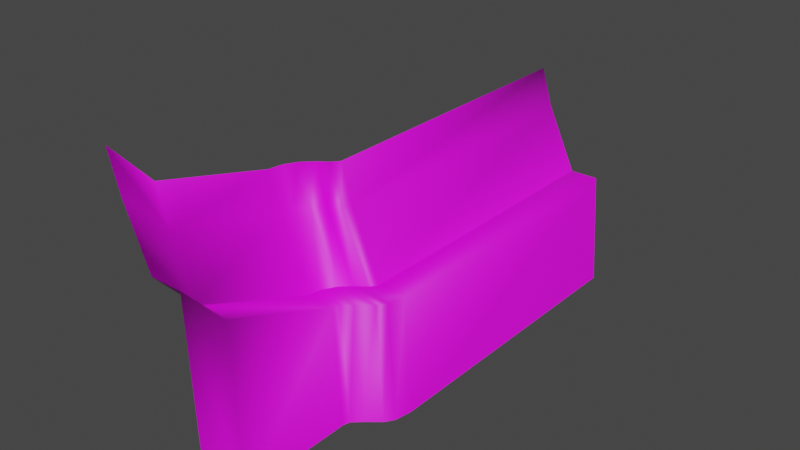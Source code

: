 # Source: Level2.blend  (saved by Blender 3.2.14; exported with 4.5.12 LTS)
import bpy
from mathutils import Matrix  # noqa: F401  (used for matrix-valued properties, if any)

bpy.ops.wm.read_factory_settings(use_empty=True)
scene = bpy.context.scene
scene.name = 'Scene'

# ---- collections
col_collection = bpy.data.collections.new('Collection'); scene.collection.children.link(col_collection)

# ---- images (referenced by path relative to the original .blend; pixels are not part of the script)
import os
ASSET_DIR = os.environ.get("B2B_ASSET_DIR", "")  # directory of the original .blend (textures are referenced by path, not embedded)
HERE = os.path.dirname(os.path.abspath(__file__))  # packed textures are extracted next to this script under _unpacked/

def load_image(name, relpath, width, height, colorspace="sRGB"):
    """Load a texture the original file referenced (path relative to the .blend, or extracted next to this script)."""
    p = next((c for c in (os.path.join(HERE, relpath), os.path.join(ASSET_DIR, relpath)) if relpath and os.path.exists(c)), "")
    if p:
        img = bpy.data.images.load(p, check_existing=True)
        img.name = name
    else:  # same state as the original file: an image datablock whose file is absent (Cycles renders it pink)
        img = bpy.data.images.new(name, width, height)
        img.source = "FILE"
        img.filepath = "//" + (relpath or name)
    img.colorspace_settings.name = colorspace
    return img
img_diffusecolor_texture = load_image('DiffuseColor_Texture', 'Environment_Texture_Snow_512px.png', 1024, 1024, 'sRGB')

# ---- materials (node trees are filled in below, after node groups)
mat_walltest = bpy.data.materials.new('Walltest')
mat_walltest.use_transparent_shadow = False
mat_walltest.diffuse_color = (1.0, 1.0, 1.0, 1.0)
mat_walltest.roughness = 0.5528
mat_floor = bpy.data.materials.new('Floor')
mat_floor.use_transparent_shadow = False
mat_floor.diffuse_color = (1.0, 1.0, 1.0, 1.0)
mat_floor.roughness = 0.5528

# ---- material node trees
mat_walltest.use_nodes = True; mat_walltest.node_tree.nodes.clear()
_N = mat_walltest.node_tree.nodes; _L = mat_walltest.node_tree.links
n0 = _N.new('ShaderNodeBsdfPrincipled'); n0.name = 'Principled BSDF'; n0.location = (10, 300)
n0.distribution = 'GGX'
n0.subsurface_method = 'RANDOM_WALK_SKIN'
n0.inputs[0].default_value = (1.0, 1.0, 1.0, 1.0)
n0.inputs[2].default_value = 0.5528
n0.inputs[3].default_value = 1.45
n0.inputs[27].default_value = (0.0, 0.0, 0.0, 1.0)
n0.inputs[28].default_value = 1.0
n1 = _N.new('ShaderNodeOutputMaterial'); n1.name = 'Material Output'; n1.location = (300, 300)
n2 = _N.new('ShaderNodeNormalMap'); n2.name = 'Normal Map'; n2.location = (-300, -300)
n2.label = 'Normal/Map'
n2.inputs[0].default_value = 0.0
_L.new(n0.outputs[0], n1.inputs[0])
_L.new(n2.outputs[0], n0.inputs[5])
n1.is_active_output = True
mat_floor.use_nodes = True; mat_floor.node_tree.nodes.clear()
_N = mat_floor.node_tree.nodes; _L = mat_floor.node_tree.links
n0 = _N.new('ShaderNodeBsdfPrincipled'); n0.name = 'Principled BSDF'; n0.location = (10, 300)
n0.distribution = 'GGX'
n0.subsurface_method = 'RANDOM_WALK_SKIN'
n0.inputs[2].default_value = 0.5528
n0.inputs[3].default_value = 1.45
n0.inputs[27].default_value = (0.0, 0.0, 0.0, 1.0)
n0.inputs[28].default_value = 1.0
n1 = _N.new('ShaderNodeOutputMaterial'); n1.name = 'Material Output'; n1.location = (300, 300)
n2 = _N.new('ShaderNodeNormalMap'); n2.name = 'Normal Map'; n2.location = (-300, -300)
n2.label = 'Normal/Map'
n3 = _N.new('ShaderNodeTexImage'); n3.name = 'Image Texture'; n3.location = (-300, 600)
n3.image = img_diffusecolor_texture
_L.new(n0.outputs[0], n1.inputs[0])
_L.new(n2.outputs[0], n0.inputs[5])
_L.new(n3.outputs[0], n0.inputs[0])
n1.is_active_output = True

# ---- world
world_world = bpy.data.worlds.new('World'); scene.world = world_world
world_world.use_nodes = True; world_world.node_tree.nodes.clear()
_N = world_world.node_tree.nodes; _L = world_world.node_tree.links
n0 = _N.new('ShaderNodeOutputWorld'); n0.name = 'World Output'; n0.location = (300, 300)
n1 = _N.new('ShaderNodeBackground'); n1.name = 'Background'; n1.location = (10, 300)
n1.inputs[0].default_value = (0.05088, 0.05088, 0.05088, 1.0)
_L.new(n1.outputs[0], n0.inputs[0])
n0.is_active_output = True
world_world.color = (0.05088, 0.05088, 0.05088)
world_world.use_sun_shadow = False
world_world.sun_shadow_jitter_overblur = 0.0

# ---- meshes
me_scene_002 = bpy.data.meshes.new('Scene.002')
me_scene_002.from_pydata([(-31.6, 107.2, 233.6), (-31.6, 107.2, 735.9), (25.28, 107.2, 151.1), (25.28, 178.8, -36.77), (22.07, 107.2, 172.8), (11.16, 107.2, 193.8), (-6.069, 107.2, 210.4), (-22.48, 107.2, 222.4), (36.01, 207.1, 235.9), (52.41, 207.1, 224.0), (69.65, 207.1, 207.3), (80.55, 207.1, 186.3), (83.76, 256.3, -23.24), (83.76, 207.1, 164.6), (26.88, 207.1, 749.4), (26.88, 207.1, 247.1), (54.96, 269.3, 235.9), (71.37, 269.3, 224.0), (88.6, 269.3, 207.3), (99.51, 269.3, 186.3), (102.7, 318.4, -23.24), (102.7, 269.3, 164.6), (45.83, 269.3, 749.4), (45.83, 269.3, 247.1), (25.28, 246.8, -99.56), (83.76, 324.3, -86.03), (102.7, 386.4, -86.03), (-78.54, 107.2, 233.7), (-31.6, 107.2, 233.6), (-78.54, 107.2, 736.0), (-31.6, 107.2, 735.9), (-24.66, 107.9, 148.6), (25.28, 107.2, 151.1), (-24.66, 178.8, -36.65), (25.28, 178.8, -36.77), (-27.76, 107.2, 159.2), (-41.11, 107.2, 171.7), (22.07, 107.2, 172.8), (11.16, 107.2, 193.8), (-73.5, 107.2, 204.8), (-63.97, 107.2, 190.5), (-6.069, 107.2, 210.4), (-22.48, 107.2, 222.4), (-90.89, -79.76, 736.0), (-90.89, -79.76, 233.7), (-37.01, -79.76, 148.6), (-37.01, -79.76, -36.65), (-40.11, -79.76, 159.2), (-53.46, -79.76, 171.7), (-85.85, -79.76, 204.8), (-76.32, -79.76, 190.5), (-24.66, 246.8, -99.44), (25.28, 246.8, -99.56), (-37.01, -79.76, -99.44)], [], [(5, 6, 9, 10), (4, 5, 10, 11), (0, 1, 14, 15), (6, 7, 8, 9), (3, 2, 13, 12), (2, 4, 11, 13), (10, 9, 17, 18), (7, 0, 15, 8), (8, 15, 23, 16), (15, 14, 22, 23), (9, 8, 16, 17), (13, 11, 19, 21), (11, 10, 18, 19), (12, 13, 21, 20), (12, 20, 26, 25), (3, 12, 25, 24), (36, 38, 37, 35), (29, 30, 28, 27), (31, 35, 37, 32), (39, 42, 41, 40), (34, 33, 31, 32), (39, 27, 28, 42), (40, 36, 48, 50), (38, 36, 40, 41), (35, 31, 45, 47), (31, 33, 46, 45), (39, 40, 50, 49), (29, 27, 44, 43), (27, 39, 49, 44), (36, 35, 47, 48), (33, 34, 52, 51), (46, 33, 51, 53)])
me_scene_002.polygons.foreach_set('use_smooth', [True] * 32)
me_scene_002.polygons.foreach_set('material_index', [1, 1, 1, 1, 1, 1, 1, 1, 1, 1, 1, 1, 1, 1, 1, 1, 1, 1, 1, 1, 1, 1, 1, 1, 1, 1, 1, 1, 1, 1, 1, 1])
_uv = me_scene_002.uv_layers.new(name='UVSet0')
_uv.uv.foreach_set('vector', [-40.17, 70.25, -44.81, 70.24, -44.81, 70.24, -40.17, 70.25, -44.81, 70.24, -40.17, 70.25, -40.17, 70.25, -44.81, 70.24, -44.81, 70.24, -44.81, 70.24, -44.81, 70.24, -44.81, 70.24, -44.81, 70.24, -44.81, 70.24, -44.81, 70.24, -44.81, 70.24, -44.81, 70.24, -44.81, 70.24, -44.81, 70.24, -44.81, 70.24, -44.81, 70.24, -44.81, 70.24, -44.81, 70.24, -44.81, 70.24, -40.17, 70.25, -44.81, 70.24, -44.81, 70.24, -40.17, 70.25, -44.81, 70.24, -44.81, 70.24, -44.81, 70.24, -44.81, 70.24, -44.81, 70.24, -44.81, 70.24, -44.81, 70.24, -44.81, 70.24, -44.81, 70.24, -44.81, 70.24, -44.81, 70.24, -44.81, 70.24, -44.81, 70.24, -44.81, 70.24, -44.81, 70.24, -44.81, 70.24, -44.81, 70.24, -44.81, 70.24, -44.81, 70.24, -44.81, 70.24, -44.81, 70.24, -40.17, 70.25, -40.17, 70.25, -44.81, 70.24, -44.81, 70.24, -44.81, 70.24, -44.81, 70.24, -44.81, 70.24, -44.81, 70.24, -44.81, 70.24, -44.81, 70.24, -44.81, 70.24, -44.81, 70.24, -44.81, 70.24, -44.81, 70.24, -44.81, 70.24, 0.08935, 0.7084, 0.1418, 0.7016, 0.1467, 0.7204, 0.09651, 0.7249, 0.1084, 0.224, 0.1508, 0.2221, 0.1147, 0.6562, 0.07465, 0.6478, 0.09817, 0.7359, 0.09651, 0.7249, 0.1467, 0.7204, 0.1468, 0.7386, 0.07499, 0.6712, 0.1201, 0.6683, 0.1312, 0.6831, 0.0784, 0.6847, 0.1692, 0.9153, 0.1282, 0.926, 0.09817, 0.7359, 0.1468, 0.7386, 0.07499, 0.6712, 0.07465, 0.6478, 0.1147, 0.6562, 0.1201, 0.6683, 0.0784, 0.6847, 0.08935, 0.7084, 0.01001, 0.7181, 0.00434, 0.6919, 0.1418, 0.7016, 0.08935, 0.7084, 0.0784, 0.6847, 0.1312, 0.6831, 0.09651, 0.7249, 0.09817, 0.7359, 0.01538, 0.7432, 0.01351, 0.7339, 0.09817, 0.7359, 0.1282, 0.926, 0.03931, 0.9013, 0.01538, 0.7432, 0.07499, 0.6712, 0.0784, 0.6847, 0.00434, 0.6919, 0.001895, 0.6765, 0.1084, 0.224, 0.07465, 0.6478, 0.0, 0.6503, 0.03301, 0.21, 0.07465, 0.6478, 0.07499, 0.6712, 0.001895, 0.6765, 0.0, 0.6503, 0.08935, 0.7084, 0.09651, 0.7249, 0.01351, 0.7339, 0.01001, 0.7181, 0.1282, 0.926, 0.1692, 0.9153, 0.194, 0.9867, 0.1555, 1.0, 0.03931, 0.9013, 0.1282, 0.926, 0.1555, 1.0, 0.07523, 0.9632])
_uv.active_render = True
_uv = me_scene_002.uv_layers.new(name='UVSet1')
_uv.uv.foreach_set('vector', [0.5507, 0.2964, 0.5493, 0.2922, 0.5493, 0.2922, 0.5507, 0.2964, 0.5493, 0.2922, 0.5507, 0.2964, 0.5507, 0.2964, 0.5493, 0.2922, 0.5493, 0.2922, 0.5493, 0.2922, 0.5493, 0.2922, 0.5493, 0.2922, 0.5493, 0.2922, 0.5493, 0.2922, 0.5493, 0.2922, 0.5493, 0.2922, 0.5493, 0.2922, 0.5493, 0.2922, 0.5493, 0.2922, 0.5493, 0.2922, 0.5493, 0.2922, 0.5493, 0.2922, 0.5493, 0.2922, 0.5493, 0.2922, 0.5507, 0.2964, 0.5493, 0.2922, 0.5493, 0.2922, 0.5507, 0.2964, 0.5493, 0.2922, 0.5493, 0.2922, 0.5493, 0.2922, 0.5493, 0.2922, 0.5493, 0.2922, 0.5493, 0.2922, 0.5493, 0.2922, 0.5493, 0.2922, 0.5493, 0.2922, 0.5493, 0.2922, 0.5493, 0.2922, 0.5493, 0.2922, 0.5493, 0.2922, 0.5493, 0.2922, 0.5493, 0.2922, 0.5493, 0.2922, 0.5493, 0.2922, 0.5493, 0.2922, 0.5493, 0.2922, 0.5493, 0.2922, 0.5493, 0.2922, 0.5507, 0.2964, 0.5507, 0.2964, 0.5493, 0.2922, 0.5493, 0.2922, 0.5493, 0.2922, 0.5493, 0.2922, 0.5493, 0.2922, 0.5493, 0.2922, 0.5493, 0.2922, 0.5493, 0.2922, 0.5493, 0.2922, 0.5493, 0.2922, 0.5493, 0.2922, 0.5493, 0.2922, 0.5493, 0.2922, 0.5651, 0.3378, 0.5507, 0.2964, 0.5493, 0.2922, 0.5651, 0.3378, 0.5651, 0.3378, 0.5493, 0.2922, 0.5493, 0.2922, 0.5651, 0.3378, 0.5651, 0.3378, 0.5651, 0.3378, 0.5493, 0.2922, 0.5493, 0.2922, 0.5651, 0.3378, 0.5493, 0.2922, 0.5493, 0.2922, 0.5651, 0.3378, 0.5493, 0.2922, 0.5651, 0.3378, 0.5651, 0.3378, 0.5493, 0.2922, 0.5651, 0.3378, 0.5651, 0.3378, 0.5493, 0.2922, 0.5493, 0.2922, 0.5651, 0.3378, 0.5651, 0.3378, 0.5651, 0.3378, 0.5651, 0.3378, 0.5507, 0.2964, 0.5651, 0.3378, 0.5651, 0.3378, 0.5493, 0.2922, 0.5651, 0.3378, 0.5651, 0.3378, 0.5651, 0.3378, 0.5651, 0.3378, 0.5651, 0.3378, 0.5651, 0.3378, 0.5651, 0.3378, 0.5651, 0.3378, 0.5651, 0.3378, 0.5651, 0.3378, 0.5651, 0.3378, 0.5651, 0.3378, 0.5651, 0.3378, 0.5651, 0.3378, 0.5651, 0.3378, 0.5651, 0.3378, 0.5651, 0.3378, 0.5651, 0.3378, 0.5651, 0.3378, 0.5651, 0.3378, 0.5651, 0.3378, 0.5651, 0.3378, 0.5651, 0.3378, 0.5651, 0.3378, 0.5651, 0.3378, 0.5493, 0.2922, 0.5493, 0.2922, 0.5651, 0.3378, 0.5651, 0.3378, 0.5651, 0.3378, 0.5651, 0.3378, 0.5651, 0.3378])
_uv = me_scene_002.uv_layers.new(name='UVSet2')
_uv.uv.foreach_set('vector', [0.0, 0.0, 0.0, 0.0, 0.0, 0.0, 0.0, 0.0, 0.0, 0.0, 0.0, 0.0, 0.0, 0.0, 0.0, 0.0, 0.0, 0.0, 0.0, 0.0, 0.0, 0.0, 0.0, 0.0, 0.0, 0.0, 0.0, 0.0, 0.0, 0.0, 0.0, 0.0, 0.0, 0.0, 0.0, 0.0, 0.0, 0.0, 0.0, 0.0, 0.0, 0.0, 0.0, 0.0, 0.0, 0.0, 0.0, 0.0, 0.0, 0.0, 0.0, 0.0, 0.0, 0.0, 0.0, 0.0, 0.0, 0.0, 0.0, 0.0, 0.0, 0.0, 0.0, 0.0, 0.0, 0.0, 0.0, 0.0, 0.0, 0.0, 0.0, 0.0, 0.0, 0.0, 0.0, 0.0, 0.0, 0.0, 0.0, 0.0, 0.0, 0.0, 0.0, 0.0, 0.0, 0.0, 0.0, 0.0, 0.0, 0.0, 0.0, 0.0, 0.0, 0.0, 0.0, 0.0, 0.0, 0.0, 0.0, 0.0, 0.0, 0.0, 0.0, 0.0, 0.0, 0.0, 0.0, 0.0, 0.0, 0.0, 0.0, 0.0, 0.0, 0.0, 0.0, 0.0, 0.0, 0.0, 0.0, 0.0, 0.0, 0.0, 0.0, 0.0, 0.0, 0.0, 0.0, 0.0, 0.0, 0.0, 0.0, 0.0, 0.0, 0.0, 0.0, 0.0, 0.0, 0.0, 0.0, 0.0, 0.0, 0.0, 0.0, 0.0, 0.0, 0.0, 0.0, 0.0, 0.0, 0.0, 0.0, 0.0, 0.0, 0.0, 0.0, 0.0, 0.0, 0.0, 0.0, 0.0, 0.0, 0.0, 0.0, 0.0, 0.0, 0.0, 0.0, 0.0, 0.0, 0.0, 0.0, 0.0, 0.0, 0.0, 0.0, 0.0, 0.0, 0.0, 0.0, 0.0, 0.0, 0.0, 0.0, 0.0, 0.0, 0.0, 0.0, 0.0, 0.0, 0.0, 0.0, 0.0, 0.0, 0.0, 0.0, 0.0, 0.0, 0.0, 0.0, 0.0, 0.0, 0.0, 0.0, 0.0, 0.0, 0.0, 0.0, 0.0, 0.0, 0.0, 0.0, 0.0, 0.0, 0.0, 0.0, 0.0, 0.0, 0.0, 0.0, 0.0, 0.0, 0.0, 0.0, 0.0, 0.0, 0.0, 0.0, 0.0, 0.0, 0.0, 0.0, 0.0, 0.0, 0.0, 0.0, 0.0, 0.0, 0.0, 0.0, 0.0, 0.0, 0.0, 0.0, 0.0, 0.0, 0.0, 0.0, 0.0, 0.0, 0.0, 0.0, 0.0, 0.0, 0.0, 0.0, 0.0])
_uv = me_scene_002.uv_layers.new(name='UVSet3')
_uv.uv.foreach_set('vector', [0.0, 0.0, 0.0, 0.0, 0.0, 0.0, 0.0, 0.0, 0.0, 0.0, 0.0, 0.0, 0.0, 0.0, 0.0, 0.0, 0.0, 0.0, 0.0, 0.0, 0.0, 0.0, 0.0, 0.0, 0.0, 0.0, 0.0, 0.0, 0.0, 0.0, 0.0, 0.0, 0.0, 0.0, 0.0, 0.0, 0.0, 0.0, 0.0, 0.0, 0.0, 0.0, 0.0, 0.0, 0.0, 0.0, 0.0, 0.0, 0.0, 0.0, 0.0, 0.0, 0.0, 0.0, 0.0, 0.0, 0.0, 0.0, 0.0, 0.0, 0.0, 0.0, 0.0, 0.0, 0.0, 0.0, 0.0, 0.0, 0.0, 0.0, 0.0, 0.0, 0.0, 0.0, 0.0, 0.0, 0.0, 0.0, 0.0, 0.0, 0.0, 0.0, 0.0, 0.0, 0.0, 0.0, 0.0, 0.0, 0.0, 0.0, 0.0, 0.0, 0.0, 0.0, 0.0, 0.0, 0.0, 0.0, 0.0, 0.0, 0.0, 0.0, 0.0, 0.0, 0.0, 0.0, 0.0, 0.0, 0.0, 0.0, 0.0, 0.0, 0.0, 0.0, 0.0, 0.0, 0.0, 0.0, 0.0, 0.0, 0.0, 0.0, 0.0, 0.0, 0.0, 0.0, 0.0, 0.0, 0.0, 0.0, 0.0, 0.0, 0.0, 0.0, 0.0, 0.0, 0.0, 0.0, 0.0, 0.0, 0.0, 0.0, 0.0, 0.0, 0.0, 0.0, 0.0, 0.0, 0.0, 0.0, 0.0, 0.0, 0.0, 0.0, 0.0, 0.0, 0.0, 0.0, 0.0, 0.0, 0.0, 0.0, 0.0, 0.0, 0.0, 0.0, 0.0, 0.0, 0.0, 0.0, 0.0, 0.0, 0.0, 0.0, 0.0, 0.0, 0.0, 0.0, 0.0, 0.0, 0.0, 0.0, 0.0, 0.0, 0.0, 0.0, 0.0, 0.0, 0.0, 0.0, 0.0, 0.0, 0.0, 0.0, 0.0, 0.0, 0.0, 0.0, 0.0, 0.0, 0.0, 0.0, 0.0, 0.0, 0.0, 0.0, 0.0, 0.0, 0.0, 0.0, 0.0, 0.0, 0.0, 0.0, 0.0, 0.0, 0.0, 0.0, 0.0, 0.0, 0.0, 0.0, 0.0, 0.0, 0.0, 0.0, 0.0, 0.0, 0.0, 0.0, 0.0, 0.0, 0.0, 0.0, 0.0, 0.0, 0.0, 0.0, 0.0, 0.0, 0.0, 0.0, 0.0, 0.0, 0.0, 0.0, 0.0, 0.0, 0.0, 0.0, 0.0, 0.0, 0.0, 0.0, 0.0, 0.0])
_ca = me_scene_002.color_attributes.new('VertexColors', 'BYTE_COLOR', 'CORNER')
_ca.data.foreach_set('color', [0.03689, 0.4621, 1.0, 1.0, 0.03689, 0.4621, 1.0, 1.0, 0.03689, 0.4621, 1.0, 1.0, 0.03689, 0.4621, 1.0, 1.0, 0.03689, 0.4621, 1.0, 1.0, 0.03689, 0.4621, 1.0, 1.0, 0.03689, 0.4621, 1.0, 1.0, 0.03689, 0.4621, 1.0, 1.0, 0.03689, 0.4621, 1.0, 1.0, 0.03689, 0.4621, 1.0, 1.0, 0.03689, 0.4621, 1.0, 1.0, 0.03689, 0.4621, 1.0, 1.0, 0.03689, 0.4621, 1.0, 1.0, 0.03689, 0.4621, 1.0, 1.0, 0.03689, 0.4621, 1.0, 1.0, 0.03689, 0.4621, 1.0, 1.0, 0.03689, 0.4621, 1.0, 1.0, 0.03689, 0.4621, 1.0, 1.0, 0.03689, 0.4621, 1.0, 1.0, 0.03689, 0.4621, 1.0, 1.0, 0.03689, 0.4621, 1.0, 1.0, 0.03689, 0.4621, 1.0, 1.0, 0.03689, 0.4621, 1.0, 1.0, 0.03689, 0.4621, 1.0, 1.0, 0.03689, 0.4621, 1.0, 1.0, 0.03689, 0.4621, 1.0, 1.0, 0.03689, 0.4621, 1.0, 1.0, 0.03689, 0.4621, 1.0, 1.0, 0.03689, 0.4621, 1.0, 1.0, 0.03689, 0.4621, 1.0, 1.0, 0.03689, 0.4621, 1.0, 1.0, 0.03689, 0.4621, 1.0, 1.0, 0.03689, 0.4621, 1.0, 1.0, 0.03689, 0.4621, 1.0, 1.0, 0.03689, 0.4621, 1.0, 1.0, 0.03689, 0.4621, 1.0, 1.0, 0.03689, 0.4621, 1.0, 1.0, 0.03689, 0.4621, 1.0, 1.0, 0.03689, 0.4621, 1.0, 1.0, 0.03689, 0.4621, 1.0, 1.0, 0.03689, 0.4621, 1.0, 1.0, 0.03689, 0.4621, 1.0, 1.0, 0.03689, 0.4621, 1.0, 1.0, 0.03689, 0.4621, 1.0, 1.0, 0.03689, 0.4621, 1.0, 1.0, 0.03689, 0.4621, 1.0, 1.0, 0.03689, 0.4621, 1.0, 1.0, 0.03689, 0.4621, 1.0, 1.0, 0.03689, 0.4621, 1.0, 1.0, 0.03689, 0.4621, 1.0, 1.0, 0.03689, 0.4621, 1.0, 1.0, 0.03689, 0.4621, 1.0, 1.0, 0.03689, 0.4621, 1.0, 1.0, 0.03689, 0.4621, 1.0, 1.0, 0.03689, 0.4621, 1.0, 1.0, 0.03689, 0.4621, 1.0, 1.0, 0.03689, 0.4621, 1.0, 1.0, 0.03689, 0.4621, 1.0, 1.0, 0.03689, 0.4621, 1.0, 1.0, 0.03689, 0.4621, 1.0, 1.0, 0.03689, 0.4621, 1.0, 1.0, 0.03689, 0.4621, 1.0, 1.0, 0.03689, 0.4621, 1.0, 1.0, 0.03689, 0.4621, 1.0, 1.0, 0.03689, 0.4621, 1.0, 1.0, 0.03689, 0.4621, 1.0, 1.0, 0.03689, 0.4621, 1.0, 1.0, 0.03689, 0.4621, 1.0, 1.0, 0.03689, 0.4621, 1.0, 1.0, 0.03689, 0.4621, 1.0, 1.0, 0.03689, 0.4621, 1.0, 1.0, 0.03689, 0.4621, 1.0, 1.0, 0.03689, 0.4621, 1.0, 1.0, 0.03689, 0.4621, 1.0, 1.0, 0.03689, 0.4621, 1.0, 1.0, 0.03689, 0.4621, 1.0, 1.0, 0.03689, 0.4621, 1.0, 1.0, 0.03689, 0.4621, 1.0, 1.0, 0.03689, 0.4621, 1.0, 1.0, 0.03689, 0.4621, 1.0, 1.0, 0.03689, 0.4621, 1.0, 1.0, 0.03689, 0.4621, 1.0, 1.0, 0.03689, 0.4621, 1.0, 1.0, 0.03689, 0.4621, 1.0, 1.0, 0.03689, 0.4621, 1.0, 1.0, 0.03689, 0.4621, 1.0, 1.0, 0.03689, 0.4621, 1.0, 1.0, 0.03689, 0.4621, 1.0, 1.0, 0.03689, 0.4621, 1.0, 1.0, 0.03689, 0.4621, 1.0, 1.0, 0.03689, 0.4621, 1.0, 1.0, 0.03689, 0.4621, 1.0, 1.0, 0.03689, 0.4621, 1.0, 1.0, 0.03689, 0.4621, 1.0, 1.0, 0.03689, 0.4621, 1.0, 1.0, 0.03689, 0.4621, 1.0, 1.0, 0.03689, 0.4621, 1.0, 1.0, 0.03689, 0.4621, 1.0, 1.0, 0.03689, 0.4621, 1.0, 1.0, 0.03689, 0.4621, 1.0, 1.0, 0.03689, 0.4621, 1.0, 1.0, 0.03689, 0.4621, 1.0, 1.0, 0.03689, 0.4621, 1.0, 1.0, 0.03689, 0.4621, 1.0, 1.0, 0.03689, 0.4621, 1.0, 1.0, 0.03689, 0.4621, 1.0, 1.0, 0.03689, 0.4621, 1.0, 1.0, 0.03689, 0.4621, 1.0, 1.0, 0.03689, 0.4621, 1.0, 1.0, 0.03689, 0.4621, 1.0, 1.0, 0.03689, 0.4621, 1.0, 1.0, 0.03689, 0.4621, 1.0, 1.0, 0.03689, 0.4621, 1.0, 1.0, 0.03689, 0.4621, 1.0, 1.0, 0.03689, 0.4621, 1.0, 1.0, 0.03689, 0.4621, 1.0, 1.0, 0.03689, 0.4621, 1.0, 1.0, 0.03689, 0.4621, 1.0, 1.0, 0.03689, 0.4621, 1.0, 1.0, 0.03689, 0.4621, 1.0, 1.0, 0.03689, 0.4621, 1.0, 1.0, 0.03689, 0.4621, 1.0, 1.0, 0.03689, 0.4621, 1.0, 1.0, 0.03689, 0.4621, 1.0, 1.0, 0.03689, 0.4621, 1.0, 1.0, 0.03689, 0.4621, 1.0, 1.0, 0.03689, 0.4621, 1.0, 1.0, 0.03689, 0.4621, 1.0, 1.0])
me_scene_002.materials.append(mat_walltest)
me_scene_002.materials.append(mat_floor)
me_scene_002.update()
me_scene_002.normals_split_custom_set([tuple(v) for v in zip(*[iter([-0.404, 0.6418, -0.6518, -0.193, 0.5156, -0.8348, -0.156, 0.02692, -0.9874, -0.6186, 0.6477, -0.4448, -0.8048, 0.5289, -0.2692, -0.404, 0.6418, -0.6518, -0.6186, 0.6477, -0.4448, -0.8646, 0.4089, -0.2919, -0.8363, 0.5281, -0.1473, -0.6442, 0.762, -0.06563, -0.6085, 0.6621, 0.4375, -0.9048, 0.2906, -0.3112, -0.193, 0.5156, -0.8348, -0.2833, 0.6873, -0.6689, -0.5332, 0.6721, -0.5139, -0.156, 0.02692, -0.9874, -0.6666, 0.2467, 0.7034, -0.8469, 0.5293, 0.05033, -0.9123, 0.4074, -0.04242, -0.9863, -0.03449, 0.1611, -0.8469, 0.5293, 0.05033, -0.8048, 0.5289, -0.2692, -0.8646, 0.4089, -0.2919, -0.9123, 0.4074, -0.04242, -0.6186, 0.6477, -0.4448, -0.156, 0.02692, -0.9874, -0.7362, -0.1113, -0.6675, -0.9338, -0.002405, -0.3577, -0.2833, 0.6873, -0.6689, -0.8363, 0.5281, -0.1473, -0.9048, 0.2906, -0.3112, -0.5332, 0.6721, -0.5139, -0.5332, 0.6721, -0.5139, -0.9048, 0.2906, -0.3112, -0.8345, 0.3098, -0.4557, -0.8552, -0.103, -0.5079, -0.9048, 0.2906, -0.3112, -0.6085, 0.6621, 0.4375, -0.8544, -0.1089, 0.508, -0.8345, 0.3098, -0.4557, -0.156, 0.02692, -0.9874, -0.5332, 0.6721, -0.5139, -0.8552, -0.103, -0.5079, -0.7362, -0.1113, -0.6675, -0.9123, 0.4074, -0.04242, -0.8646, 0.4089, -0.2919, -0.9222, 0.262, -0.2845, -0.9552, 0.2897, -0.0608, -0.8646, 0.4089, -0.2919, -0.6186, 0.6477, -0.4448, -0.9338, -0.002405, -0.3577, -0.9222, 0.262, -0.2845, -0.9863, -0.03449, 0.1611, -0.9123, 0.4074, -0.04242, -0.9552, 0.2897, -0.0608, -0.7872, 0.5995, -0.1447, -0.9863, -0.03449, 0.1611, -0.7872, 0.5995, -0.1447, -0.9338, -0.2461, 0.2597, -0.9678, -0.1231, 0.2194, -0.6666, 0.2467, 0.7034, -0.9863, -0.03449, 0.1611, -0.9678, -0.1231, 0.2194, -0.6291, 0.02593, 0.7769, -0.7208, 0.5018, -0.4782, -0.363, 0.9311, 0.03586, -0.01822, 0.9998, 0.009037, -0.3127, 0.7712, -0.5545, -0.911, 0.4112, 0.02961, -0.2438, 0.9159, 0.3188, 0.07489, 0.9929, -0.0924, -0.6264, 0.6502, -0.43, -0.6286, 0.7158, -0.304, -0.3127, 0.7712, -0.5545, -0.01822, 0.9998, 0.009037, -0.008886, 0.9871, 0.1596, -0.8539, 0.3861, -0.3489, -0.3909, 0.9204, 0.004758, -0.3967, 0.9113, 0.1099, -0.2782, 0.6379, -0.7181, -0.0001237, 0.9934, 0.1147, -0.6654, 0.3802, 0.6424, -0.6286, 0.7158, -0.304, -0.008886, 0.9871, 0.1596, -0.8539, 0.3861, -0.3489, -0.6264, 0.6502, -0.43, 0.07489, 0.9929, -0.0924, -0.3909, 0.9204, 0.004758, -0.2782, 0.6379, -0.7181, -0.7208, 0.5018, -0.4782, -0.6099, 0.3245, -0.723, -0.7057, 0.3373, -0.623, -0.363, 0.9311, 0.03586, -0.7208, 0.5018, -0.4782, -0.2782, 0.6379, -0.7181, -0.3967, 0.9113, 0.1099, -0.3127, 0.7712, -0.5545, -0.6286, 0.7158, -0.304, -0.9293, 0.3383, -0.1478, -0.8042, 0.2987, -0.5139, -0.6286, 0.7158, -0.304, -0.6654, 0.3802, 0.6424, -0.9622, 0.04824, -0.268, -0.9293, 0.3383, -0.1478, -0.8539, 0.3861, -0.3489, -0.2782, 0.6379, -0.7181, -0.7057, 0.3373, -0.623, -0.8733, 0.3566, -0.332, -0.911, 0.4112, 0.02961, -0.6264, 0.6502, -0.43, -0.9249, 0.3727, -0.07569, -0.9293, 0.3668, 0.04288, -0.6264, 0.6502, -0.43, -0.8539, 0.3861, -0.3489, -0.8733, 0.3566, -0.332, -0.9249, 0.3727, -0.07569, -0.7208, 0.5018, -0.4782, -0.3127, 0.7712, -0.5545, -0.8042, 0.2987, -0.5139, -0.6099, 0.3245, -0.723, -0.6654, 0.3802, 0.6424, -0.0001237, 0.9934, 0.1147, -0.5064, 0.5843, 0.6342, -0.07827, 0.6812, 0.7279, -0.9622, 0.04824, -0.268, -0.6654, 0.3802, 0.6424, -0.07827, 0.6812, 0.7279, -0.9465, 0.3219, 0.02253])] * 3)])

# ---- objects
ob_empty = bpy.data.objects.new('Empty', None)
ob_track_001 = bpy.data.objects.new('Track.001', me_scene_002)

# ---- transforms, parenting, visibility, modifiers, constraints
ob_empty.location = (509.4, 367.8, 0.0)
ob_empty.scale = (236.7, 236.7, 236.7)
ob_empty.empty_display_type = 'IMAGE'
ob_empty.empty_display_size = 5.0
ob_track_001.location = (0.0, 0.0, 0.0)
ob_track_001.rotation_euler = (1.571, 5.024e-15, 3.142)
ob_track_001.color = (0.8, 0.8, 0.8, 1.0)

# ---- collection membership
col_collection.objects.link(ob_empty)
col_collection.objects.link(ob_track_001)

# ---- scene / render settings (as saved in the file)
scene.frame_start = 1; scene.frame_end = 250; scene.frame_set(112)
scene.render.engine = 'BLENDER_EEVEE_NEXT'
scene.render.fps = 25
scene.cycles.sampling_pattern = 'TABULATED_SOBOL'
scene.cycles.use_light_tree = False
scene.view_settings.view_transform = 'Filmic'
bpy.context.view_layer.update()

# ---- added for rendering (the .blend has no active camera and no usable light): camera, sun
cam_auto = bpy.data.cameras.new('AutoCamera')
cam_auto.lens = 50.0
cam_auto.sensor_width = 36.0
cam_auto.clip_end = 16038.1
ob_auto_camera = bpy.data.objects.new('AutoCamera', cam_auto)
scene.collection.objects.link(ob_auto_camera)
ob_auto_camera.location = (907.947, -771.701, 884.431)
ob_auto_camera.rotation_euler = (1.09748, -7.21219e-08, 0.694738)
scene.camera = ob_auto_camera
light_auto_sun = bpy.data.lights.new('AutoSun', 'SUN')
light_auto_sun.energy = 3.0
light_auto_sun.angle = 0.0523599
ob_auto_sun = bpy.data.objects.new('AutoSun', light_auto_sun)
scene.collection.objects.link(ob_auto_sun)
ob_auto_sun.rotation_euler = (0.872665, 0.174533, 0.523599)
bpy.context.view_layer.update()
